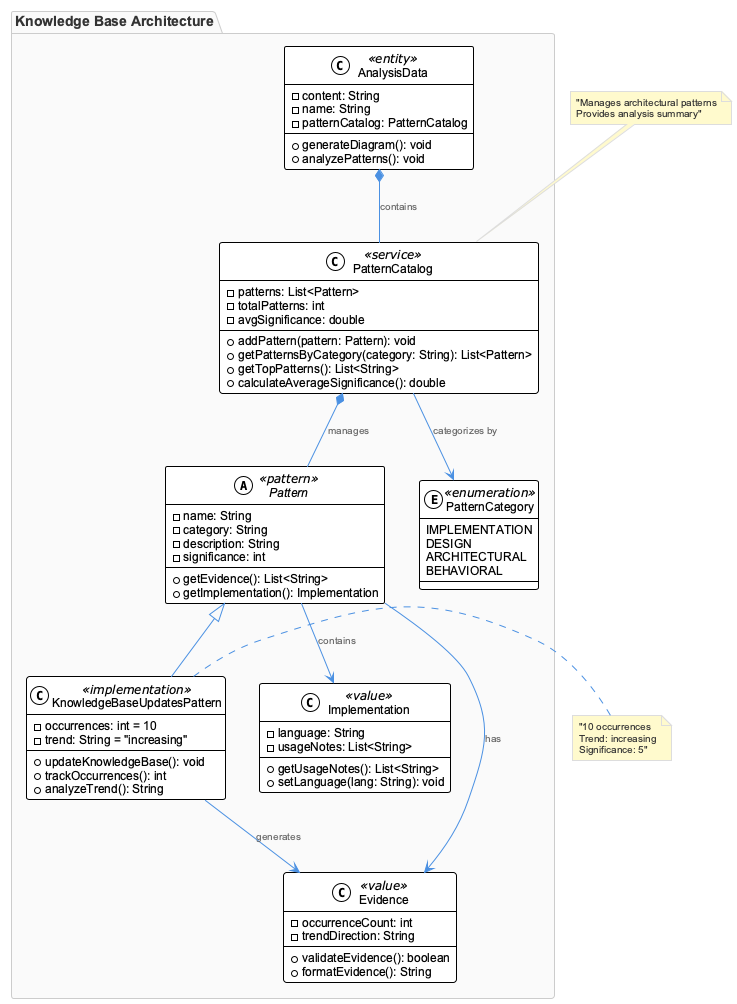

The diagram above was rendered by PlantUML. Its source (embedded in the PNG):
@startuml
!include /Users/q284340/Agentic/coding/docs/puml/_standard-style.puml

package "Knowledge Base Architecture" {
    
    abstract class Pattern <<pattern>> {
        -name: String
        -category: String
        -description: String
        -significance: int
        +getEvidence(): List<String>
        +getImplementation(): Implementation
    }
    
    class KnowledgeBaseUpdatesPattern <<implementation>> {
        -occurrences: int = 10
        -trend: String = "increasing"
        +updateKnowledgeBase(): void
        +trackOccurrences(): int
        +analyzeTrend(): String
    }
    
    class Implementation <<value>> {
        -language: String
        -usageNotes: List<String>
        +getUsageNotes(): List<String>
        +setLanguage(lang: String): void
    }
    
    class PatternCatalog <<service>> {
        -patterns: List<Pattern>
        -totalPatterns: int
        -avgSignificance: double
        +addPattern(pattern: Pattern): void
        +getPatternsByCategory(category: String): List<Pattern>
        +getTopPatterns(): List<String>
        +calculateAverageSignificance(): double
    }
    
    class Evidence <<value>> {
        -occurrenceCount: int
        -trendDirection: String
        +validateEvidence(): boolean
        +formatEvidence(): String
    }
    
    enum PatternCategory <<enumeration>> {
        IMPLEMENTATION
        DESIGN
        ARCHITECTURAL
        BEHAVIORAL
    }
    
    class AnalysisData <<entity>> {
        -content: String
        -name: String
        -patternCatalog: PatternCatalog
        +generateDiagram(): void
        +analyzePatterns(): void
    }
}

' Relationships
Pattern <|-- KnowledgeBaseUpdatesPattern
Pattern --> Implementation : contains
Pattern --> Evidence : has
PatternCatalog *-- Pattern : manages
PatternCatalog --> PatternCategory : categorizes by
AnalysisData *-- PatternCatalog : contains
KnowledgeBaseUpdatesPattern --> Evidence : generates

' Notes
note right of KnowledgeBaseUpdatesPattern : "10 occurrences\nTrend: increasing\nSignificance: 5"
note top of PatternCatalog : "Manages architectural patterns\nProvides analysis summary"

@enduml